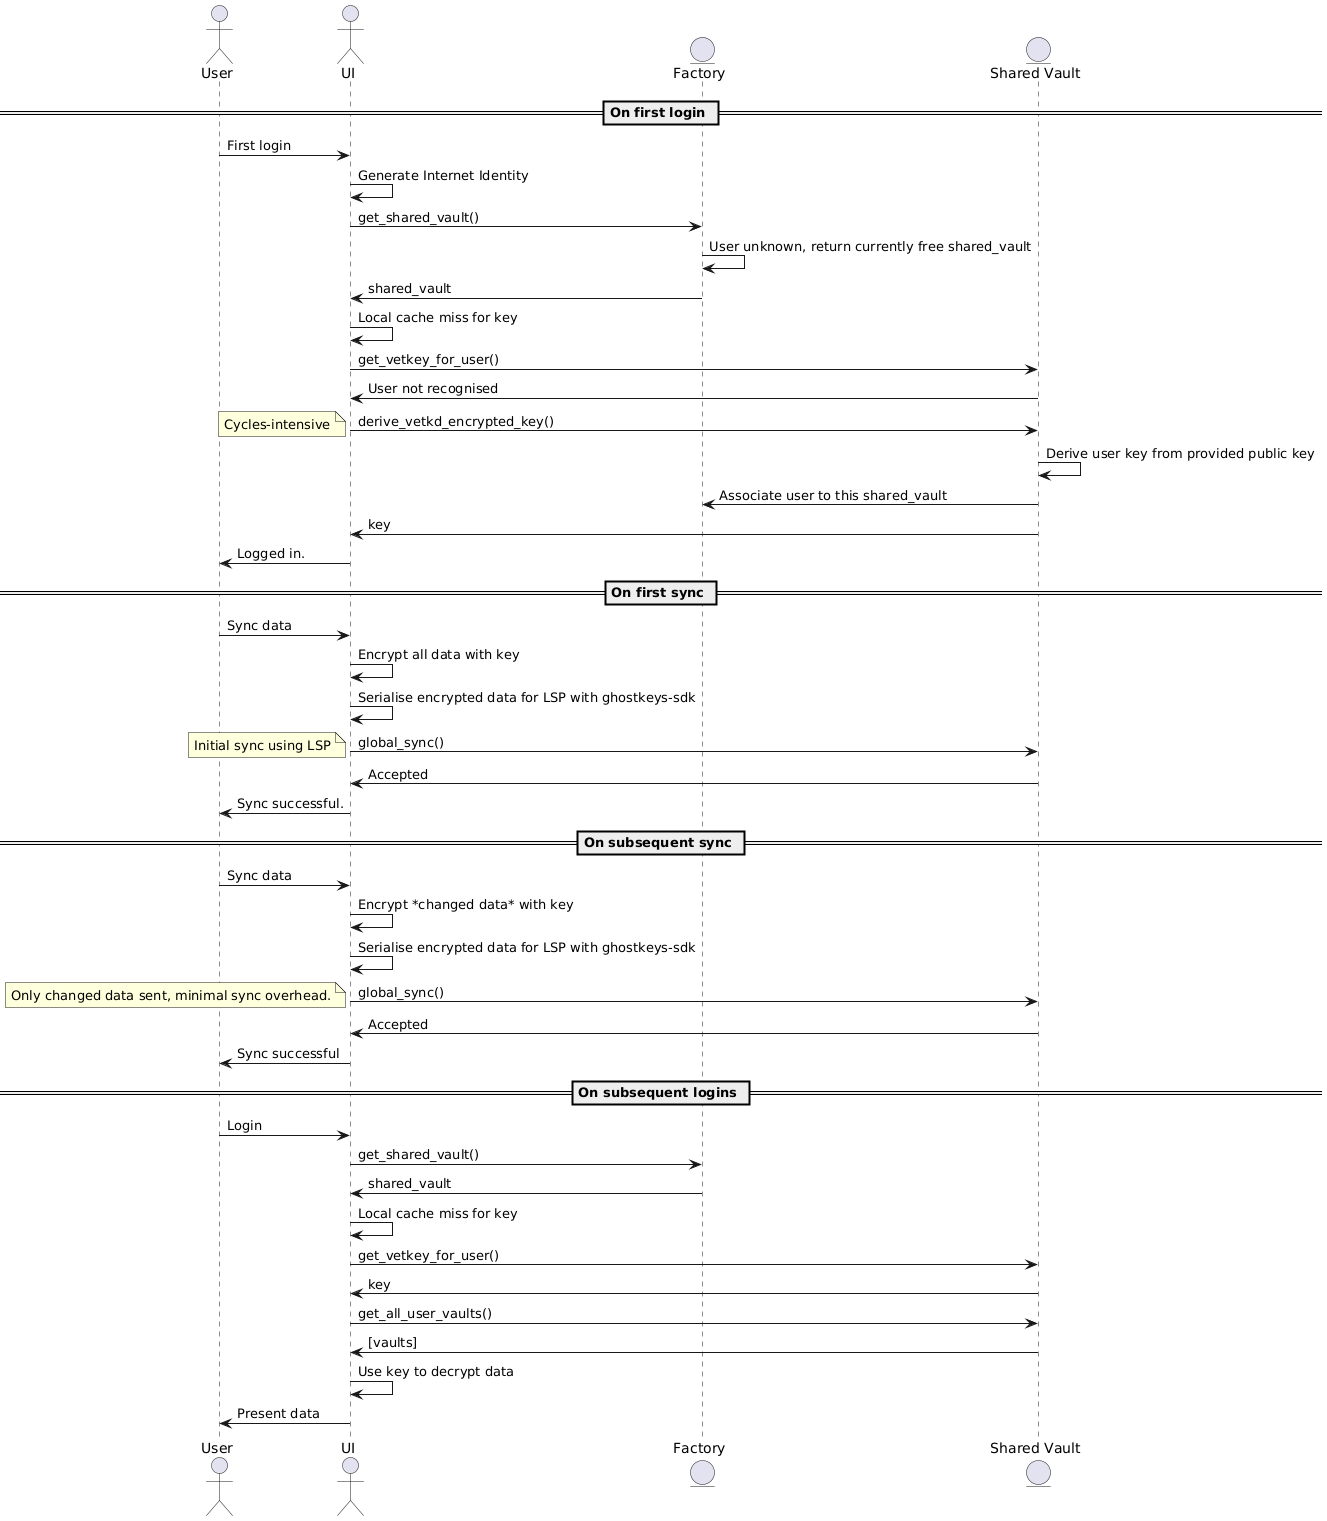

The diagram above was rendered by PlantUML. Its source (embedded in the PNG):
@startuml
actor User as user
actor UI as ui
entity Factory as fac
entity "Shared Vault" as sha

== On first login ==
user -> ui : First login
ui -> ui : Generate Internet Identity
ui -> fac : get_shared_vault()
fac -> fac : User unknown, return currently free shared_vault
fac -> ui : shared_vault
ui -> ui : Local cache miss for key
ui -> sha : get_vetkey_for_user()
sha -> ui : User not recognised
ui -> sha : derive_vetkd_encrypted_key()
note left : Cycles-intensive
sha -> sha : Derive user key from provided public key
sha -> fac : Associate user to this shared_vault
sha -> ui : key
ui -> user : Logged in.

== On first sync ==
user -> ui : Sync data
ui -> ui : Encrypt all data with key
ui -> ui : Serialise encrypted data for LSP with ghostkeys-sdk
ui -> sha : global_sync()
note left : Initial sync using LSP
sha -> ui : Accepted
ui -> user : Sync successful.

== On subsequent sync ==

user -> ui : Sync data
ui -> ui : Encrypt *changed data* with key
ui -> ui : Serialise encrypted data for LSP with ghostkeys-sdk
ui -> sha : global_sync()
note left : Only changed data sent, minimal sync overhead.
sha -> ui : Accepted
ui -> user : Sync successful

== On subsequent logins ==
user -> ui : Login
ui -> fac : get_shared_vault()
fac -> ui : shared_vault
ui -> ui : Local cache miss for key
ui -> sha : get_vetkey_for_user()
sha -> ui : key
ui -> sha : get_all_user_vaults()
sha -> ui : [vaults]
ui -> ui : Use key to decrypt data
ui -> user : Present data
@enduml